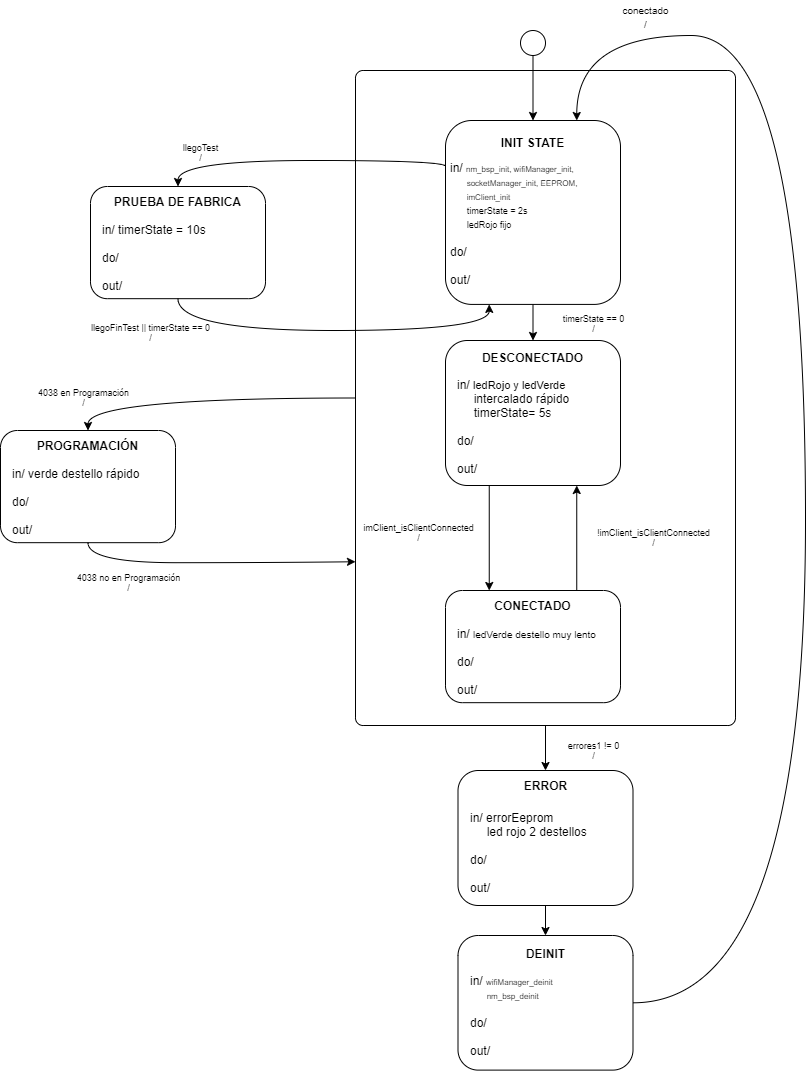

The diagram above was exported from draw.io. Its source (the exported page's mxGraphModel, read from the mxfile embedded in the PNG):
<mxGraphModel dx="1422" dy="1874" grid="1" gridSize="10" guides="1" tooltips="1" connect="1" arrows="1" fold="1" page="1" pageScale="1" pageWidth="827" pageHeight="1169" math="0" shadow="0">
  <root>
    <mxCell id="0" />
    <mxCell id="1" parent="0" />
    <mxCell id="S2Laebe0vIJEEvlosjQz-1" style="edgeStyle=orthogonalEdgeStyle;rounded=0;orthogonalLoop=1;jettySize=auto;html=1;exitX=0.5;exitY=1;exitDx=0;exitDy=0;entryX=0.5;entryY=0;entryDx=0;entryDy=0;" parent="1" source="S2Laebe0vIJEEvlosjQz-3" target="S2Laebe0vIJEEvlosjQz-47" edge="1">
      <mxGeometry relative="1" as="geometry" />
    </mxCell>
    <mxCell id="S2Laebe0vIJEEvlosjQz-2" style="edgeStyle=orthogonalEdgeStyle;rounded=0;orthogonalLoop=1;jettySize=auto;html=1;exitX=0;exitY=0.5;exitDx=0;exitDy=0;entryX=0.5;entryY=0;entryDx=0;entryDy=0;curved=1;" parent="1" source="S2Laebe0vIJEEvlosjQz-3" target="S2Laebe0vIJEEvlosjQz-31" edge="1">
      <mxGeometry relative="1" as="geometry" />
    </mxCell>
    <mxCell id="S2Laebe0vIJEEvlosjQz-3" value="" style="rounded=1;whiteSpace=wrap;html=1;arcSize=2;" parent="1" vertex="1">
      <mxGeometry x="1055" y="-165" width="380" height="655" as="geometry" />
    </mxCell>
    <mxCell id="S2Laebe0vIJEEvlosjQz-4" style="edgeStyle=orthogonalEdgeStyle;curved=1;rounded=0;orthogonalLoop=1;jettySize=auto;html=1;exitX=0.5;exitY=1;exitDx=0;exitDy=0;entryX=0.5;entryY=0;entryDx=0;entryDy=0;" parent="1" source="S2Laebe0vIJEEvlosjQz-5" target="S2Laebe0vIJEEvlosjQz-41" edge="1">
      <mxGeometry relative="1" as="geometry" />
    </mxCell>
    <mxCell id="S2Laebe0vIJEEvlosjQz-5" value="" style="ellipse;whiteSpace=wrap;html=1;" parent="1" vertex="1">
      <mxGeometry x="1220" y="-205" width="25" height="25" as="geometry" />
    </mxCell>
    <mxCell id="S2Laebe0vIJEEvlosjQz-6" value="&lt;span style=&quot;font-size: 10px&quot;&gt;conectado&lt;br&gt;/&lt;br&gt;&lt;/span&gt;" style="text;html=1;resizable=0;points=[];autosize=1;align=center;verticalAlign=top;spacingTop=-4;fontSize=12;" parent="1" vertex="1">
      <mxGeometry x="1315" y="-235" width="60" height="35" as="geometry" />
    </mxCell>
    <mxCell id="S2Laebe0vIJEEvlosjQz-7" value="" style="group" parent="1" vertex="1" connectable="0">
      <mxGeometry x="1145" y="105" width="180" height="145" as="geometry" />
    </mxCell>
    <mxCell id="S2Laebe0vIJEEvlosjQz-8" value="" style="rounded=1;whiteSpace=wrap;html=1;" parent="S2Laebe0vIJEEvlosjQz-7" vertex="1">
      <mxGeometry width="175" height="145" as="geometry" />
    </mxCell>
    <mxCell id="S2Laebe0vIJEEvlosjQz-9" value="&lt;b&gt;&lt;br&gt;&lt;/b&gt;&lt;br&gt;in/&amp;nbsp;&lt;font style=&quot;font-size: 11px&quot;&gt;ledRojo y ledVerde&amp;nbsp;&lt;br&gt;&lt;/font&gt;&amp;nbsp; &amp;nbsp; &amp;nbsp;intercalado rápido&lt;br&gt;&amp;nbsp; &amp;nbsp; &amp;nbsp;timerState= 5s&amp;nbsp;&lt;br&gt;&lt;br style=&quot;font-size: 12px&quot;&gt;do/&lt;br&gt;&amp;nbsp; &amp;nbsp; &amp;nbsp; &amp;nbsp; &amp;nbsp; &amp;nbsp; &amp;nbsp;&lt;br style=&quot;font-size: 12px&quot;&gt;out/" style="text;html=1;resizable=0;points=[];autosize=1;align=left;verticalAlign=top;spacingTop=-4;fontSize=12;" parent="S2Laebe0vIJEEvlosjQz-7" vertex="1">
      <mxGeometry x="10" y="7.11497262556534" width="125" height="130" as="geometry" />
    </mxCell>
    <mxCell id="S2Laebe0vIJEEvlosjQz-10" value="DESCONECTADO" style="text;html=1;strokeColor=none;fillColor=none;align=center;verticalAlign=middle;whiteSpace=wrap;rounded=0;fontStyle=1" parent="S2Laebe0vIJEEvlosjQz-7" vertex="1">
      <mxGeometry y="5.6000000000000005" width="175" height="22.400000000000002" as="geometry" />
    </mxCell>
    <mxCell id="S2Laebe0vIJEEvlosjQz-11" value="" style="group" parent="1" vertex="1" connectable="0">
      <mxGeometry x="790" y="-49" width="175" height="125" as="geometry" />
    </mxCell>
    <mxCell id="S2Laebe0vIJEEvlosjQz-12" value="" style="rounded=1;whiteSpace=wrap;html=1;" parent="S2Laebe0vIJEEvlosjQz-11" vertex="1">
      <mxGeometry width="175" height="112.17567245893835" as="geometry" />
    </mxCell>
    <mxCell id="S2Laebe0vIJEEvlosjQz-13" value="&lt;b&gt;&lt;br&gt;&lt;/b&gt;&lt;br&gt;in/ timerState = 10s&lt;br&gt;&lt;br style=&quot;font-size: 12px&quot;&gt;do/&lt;br&gt;&amp;nbsp; &amp;nbsp; &amp;nbsp; &amp;nbsp; &amp;nbsp; &amp;nbsp; &amp;nbsp;&lt;br style=&quot;font-size: 12px&quot;&gt;out/" style="text;html=1;resizable=0;points=[];autosize=1;align=left;verticalAlign=top;spacingTop=-4;fontSize=12;" parent="S2Laebe0vIJEEvlosjQz-11" vertex="1">
      <mxGeometry x="10" y="6.352654129969053" width="115" height="100" as="geometry" />
    </mxCell>
    <mxCell id="S2Laebe0vIJEEvlosjQz-14" value="PRUEBA DE FABRICA" style="text;html=1;strokeColor=none;fillColor=none;align=center;verticalAlign=middle;whiteSpace=wrap;rounded=0;fontStyle=1" parent="S2Laebe0vIJEEvlosjQz-11" vertex="1">
      <mxGeometry y="5" width="175" height="20" as="geometry" />
    </mxCell>
    <mxCell id="S2Laebe0vIJEEvlosjQz-15" value="" style="group" parent="1" vertex="1" connectable="0">
      <mxGeometry x="1157.5" y="700" width="175" height="150" as="geometry" />
    </mxCell>
    <mxCell id="S2Laebe0vIJEEvlosjQz-16" value="" style="rounded=1;whiteSpace=wrap;html=1;" parent="S2Laebe0vIJEEvlosjQz-15" vertex="1">
      <mxGeometry width="175" height="134.61080695072602" as="geometry" />
    </mxCell>
    <mxCell id="S2Laebe0vIJEEvlosjQz-17" value="&lt;b&gt;&lt;br&gt;&lt;/b&gt;&lt;br&gt;in/ &lt;font style=&quot;font-size: 8px&quot;&gt;wifiManager_deinit&lt;br&gt;&lt;/font&gt;&amp;nbsp; &amp;nbsp; &amp;nbsp;&lt;font style=&quot;font-size: 8px&quot;&gt;nm_&lt;/font&gt;&lt;font style=&quot;font-size: 8px&quot;&gt;bsp_deinit&lt;/font&gt;&lt;br&gt;&lt;br style=&quot;font-size: 12px&quot;&gt;do/&lt;br&gt;&amp;nbsp; &amp;nbsp; &amp;nbsp; &amp;nbsp; &amp;nbsp; &amp;nbsp; &amp;nbsp;&lt;br style=&quot;font-size: 12px&quot;&gt;out/" style="text;html=1;resizable=0;points=[];autosize=1;align=left;verticalAlign=top;spacingTop=-4;fontSize=12;" parent="S2Laebe0vIJEEvlosjQz-15" vertex="1">
      <mxGeometry x="10" y="7.623184955962864" width="95" height="115" as="geometry" />
    </mxCell>
    <mxCell id="S2Laebe0vIJEEvlosjQz-18" value="DEINIT" style="text;html=1;strokeColor=none;fillColor=none;align=center;verticalAlign=middle;whiteSpace=wrap;rounded=0;fontStyle=1" parent="S2Laebe0vIJEEvlosjQz-15" vertex="1">
      <mxGeometry y="6" width="175" height="24" as="geometry" />
    </mxCell>
    <mxCell id="S2Laebe0vIJEEvlosjQz-19" style="edgeStyle=orthogonalEdgeStyle;curved=1;rounded=0;orthogonalLoop=1;jettySize=auto;html=1;exitX=0.5;exitY=1;exitDx=0;exitDy=0;entryX=0.5;entryY=0;entryDx=0;entryDy=0;" parent="1" source="S2Laebe0vIJEEvlosjQz-41" target="S2Laebe0vIJEEvlosjQz-8" edge="1">
      <mxGeometry relative="1" as="geometry" />
    </mxCell>
    <mxCell id="S2Laebe0vIJEEvlosjQz-20" style="edgeStyle=orthogonalEdgeStyle;curved=1;rounded=0;orthogonalLoop=1;jettySize=auto;html=1;exitX=0.5;exitY=1;exitDx=0;exitDy=0;entryX=0.5;entryY=0;entryDx=0;entryDy=0;" parent="1" source="S2Laebe0vIJEEvlosjQz-47" target="S2Laebe0vIJEEvlosjQz-16" edge="1">
      <mxGeometry relative="1" as="geometry" />
    </mxCell>
    <mxCell id="S2Laebe0vIJEEvlosjQz-21" value="&lt;span style=&quot;font-size: 9px&quot;&gt;llegoTest&lt;br&gt;/&lt;br style=&quot;font-size: 9px&quot;&gt;&lt;/span&gt;" style="text;html=1;resizable=0;points=[];autosize=1;align=center;verticalAlign=top;spacingTop=-4;fontSize=9;" parent="1" vertex="1">
      <mxGeometry x="875" y="-95" width="50" height="25" as="geometry" />
    </mxCell>
    <mxCell id="S2Laebe0vIJEEvlosjQz-22" value="&lt;span style=&quot;font-size: 9px&quot;&gt;llegoFinTest || timerState == 0&lt;br&gt;/&lt;br style=&quot;font-size: 9px&quot;&gt;&lt;/span&gt;" style="text;html=1;resizable=0;points=[];autosize=1;align=center;verticalAlign=top;spacingTop=-4;fontSize=9;" parent="1" vertex="1">
      <mxGeometry x="785" y="85" width="130" height="25" as="geometry" />
    </mxCell>
    <mxCell id="S2Laebe0vIJEEvlosjQz-23" value="&lt;span style=&quot;font-size: 9px&quot;&gt;timerState == 0&lt;br&gt;/&lt;br style=&quot;font-size: 9px&quot;&gt;&lt;/span&gt;" style="text;html=1;resizable=0;points=[];autosize=1;align=center;verticalAlign=top;spacingTop=-4;fontSize=9;" parent="1" vertex="1">
      <mxGeometry x="1255" y="76" width="75" height="25" as="geometry" />
    </mxCell>
    <mxCell id="S2Laebe0vIJEEvlosjQz-24" value="" style="group" parent="1" vertex="1" connectable="0">
      <mxGeometry x="1145" y="355" width="175" height="125" as="geometry" />
    </mxCell>
    <mxCell id="S2Laebe0vIJEEvlosjQz-25" value="" style="rounded=1;whiteSpace=wrap;html=1;" parent="S2Laebe0vIJEEvlosjQz-24" vertex="1">
      <mxGeometry width="175" height="112.17567245893835" as="geometry" />
    </mxCell>
    <mxCell id="S2Laebe0vIJEEvlosjQz-26" value="&lt;b&gt;&lt;br&gt;&lt;/b&gt;&lt;br&gt;in/ &lt;font style=&quot;font-size: 10px&quot;&gt;ledVerde destello muy lento&lt;/font&gt;&lt;br&gt;&lt;br style=&quot;font-size: 12px&quot;&gt;do/&lt;br&gt;&amp;nbsp; &amp;nbsp; &amp;nbsp; &amp;nbsp; &amp;nbsp; &amp;nbsp; &amp;nbsp;&lt;br style=&quot;font-size: 12px&quot;&gt;out/" style="text;html=1;resizable=0;points=[];autosize=1;align=left;verticalAlign=top;spacingTop=-4;fontSize=12;" parent="S2Laebe0vIJEEvlosjQz-24" vertex="1">
      <mxGeometry x="10" y="6.352654129969053" width="150" height="105" as="geometry" />
    </mxCell>
    <mxCell id="S2Laebe0vIJEEvlosjQz-27" value="CONECTADO" style="text;html=1;strokeColor=none;fillColor=none;align=center;verticalAlign=middle;whiteSpace=wrap;rounded=0;fontStyle=1" parent="S2Laebe0vIJEEvlosjQz-24" vertex="1">
      <mxGeometry y="5" width="175" height="20" as="geometry" />
    </mxCell>
    <mxCell id="S2Laebe0vIJEEvlosjQz-28" value="!imClient_isClientConnected&lt;br style=&quot;font-size: 9px&quot;&gt;/" style="text;html=1;resizable=0;points=[];autosize=1;align=center;verticalAlign=top;spacingTop=-4;fontSize=9;" parent="1" vertex="1">
      <mxGeometry x="1290" y="290" width="125" height="25" as="geometry" />
    </mxCell>
    <mxCell id="S2Laebe0vIJEEvlosjQz-29" value="errores1 != 0&lt;br&gt;/" style="text;html=1;align=center;verticalAlign=middle;resizable=0;points=[];autosize=1;fontSize=9;" parent="1" vertex="1">
      <mxGeometry x="1260" y="500" width="65" height="30" as="geometry" />
    </mxCell>
    <mxCell id="S2Laebe0vIJEEvlosjQz-30" value="" style="group" parent="1" vertex="1" connectable="0">
      <mxGeometry x="700" y="195" width="175" height="125" as="geometry" />
    </mxCell>
    <mxCell id="S2Laebe0vIJEEvlosjQz-31" value="" style="rounded=1;whiteSpace=wrap;html=1;" parent="S2Laebe0vIJEEvlosjQz-30" vertex="1">
      <mxGeometry width="175" height="112.17567245893835" as="geometry" />
    </mxCell>
    <mxCell id="S2Laebe0vIJEEvlosjQz-32" value="&lt;b&gt;&lt;br&gt;&lt;/b&gt;&lt;br&gt;in/ verde destello rápido&lt;br&gt;&lt;br style=&quot;font-size: 12px&quot;&gt;do/&lt;br&gt;&amp;nbsp; &amp;nbsp; &amp;nbsp; &amp;nbsp; &amp;nbsp; &amp;nbsp; &amp;nbsp;&lt;br style=&quot;font-size: 12px&quot;&gt;out/" style="text;html=1;resizable=0;points=[];autosize=1;align=left;verticalAlign=top;spacingTop=-4;fontSize=12;" parent="S2Laebe0vIJEEvlosjQz-30" vertex="1">
      <mxGeometry x="10" y="6.352654129969053" width="140" height="100" as="geometry" />
    </mxCell>
    <mxCell id="S2Laebe0vIJEEvlosjQz-33" value="PROGRAMACIÓN" style="text;html=1;strokeColor=none;fillColor=none;align=center;verticalAlign=middle;whiteSpace=wrap;rounded=0;fontStyle=1" parent="S2Laebe0vIJEEvlosjQz-30" vertex="1">
      <mxGeometry y="5" width="175" height="20" as="geometry" />
    </mxCell>
    <mxCell id="S2Laebe0vIJEEvlosjQz-34" style="edgeStyle=orthogonalEdgeStyle;rounded=0;orthogonalLoop=1;jettySize=auto;html=1;exitX=0.5;exitY=1;exitDx=0;exitDy=0;entryX=0;entryY=0.75;entryDx=0;entryDy=0;curved=1;" parent="1" source="S2Laebe0vIJEEvlosjQz-31" target="S2Laebe0vIJEEvlosjQz-3" edge="1">
      <mxGeometry relative="1" as="geometry" />
    </mxCell>
    <mxCell id="S2Laebe0vIJEEvlosjQz-35" value="&lt;span style=&quot;font-size: 9px&quot;&gt;4038 en Programación&lt;br&gt;/&lt;br style=&quot;font-size: 9px&quot;&gt;&lt;/span&gt;" style="text;html=1;resizable=0;points=[];autosize=1;align=center;verticalAlign=top;spacingTop=-4;fontSize=9;" parent="1" vertex="1">
      <mxGeometry x="730" y="150" width="105" height="25" as="geometry" />
    </mxCell>
    <mxCell id="S2Laebe0vIJEEvlosjQz-36" value="&lt;span style=&quot;font-size: 9px&quot;&gt;4038 no en Programación&lt;br&gt;/&lt;br style=&quot;font-size: 9px&quot;&gt;&lt;/span&gt;" style="text;html=1;resizable=0;points=[];autosize=1;align=center;verticalAlign=top;spacingTop=-4;fontSize=9;" parent="1" vertex="1">
      <mxGeometry x="770" y="335" width="115" height="25" as="geometry" />
    </mxCell>
    <mxCell id="S2Laebe0vIJEEvlosjQz-37" style="edgeStyle=orthogonalEdgeStyle;rounded=0;orthogonalLoop=1;jettySize=auto;html=1;exitX=0.25;exitY=1;exitDx=0;exitDy=0;entryX=0.25;entryY=0;entryDx=0;entryDy=0;" parent="1" source="S2Laebe0vIJEEvlosjQz-8" target="S2Laebe0vIJEEvlosjQz-25" edge="1">
      <mxGeometry relative="1" as="geometry" />
    </mxCell>
    <mxCell id="S2Laebe0vIJEEvlosjQz-38" style="edgeStyle=orthogonalEdgeStyle;rounded=0;orthogonalLoop=1;jettySize=auto;html=1;exitX=0.75;exitY=0;exitDx=0;exitDy=0;entryX=0.75;entryY=1;entryDx=0;entryDy=0;" parent="1" source="S2Laebe0vIJEEvlosjQz-25" target="S2Laebe0vIJEEvlosjQz-8" edge="1">
      <mxGeometry relative="1" as="geometry" />
    </mxCell>
    <mxCell id="S2Laebe0vIJEEvlosjQz-39" value="imClient_isClientConnected&lt;br style=&quot;font-size: 9px&quot;&gt;/" style="text;html=1;resizable=0;points=[];autosize=1;align=center;verticalAlign=top;spacingTop=-4;fontSize=9;" parent="1" vertex="1">
      <mxGeometry x="1055" y="285" width="125" height="25" as="geometry" />
    </mxCell>
    <mxCell id="S2Laebe0vIJEEvlosjQz-40" value="" style="group" parent="1" vertex="1" connectable="0">
      <mxGeometry x="1145" y="-115" width="175" height="183.91" as="geometry" />
    </mxCell>
    <mxCell id="S2Laebe0vIJEEvlosjQz-41" value="" style="rounded=1;whiteSpace=wrap;html=1;" parent="S2Laebe0vIJEEvlosjQz-40" vertex="1">
      <mxGeometry width="175" height="183.91" as="geometry" />
    </mxCell>
    <mxCell id="S2Laebe0vIJEEvlosjQz-42" value="&lt;b&gt;&lt;br&gt;&lt;/b&gt;&lt;br&gt;in/ &lt;font style=&quot;font-size: 8px&quot;&gt;nm_&lt;/font&gt;&lt;span style=&quot;font-size: 8px&quot;&gt;bsp_init, wifiManager_init,&amp;nbsp;&lt;br&gt;&lt;/span&gt;&amp;nbsp; &amp;nbsp; &amp;nbsp;&lt;span style=&quot;font-size: 8px&quot;&gt;socketManager_init, EEPROM,&amp;nbsp;&lt;br&gt;&lt;/span&gt;&amp;nbsp; &amp;nbsp; &amp;nbsp;&lt;font style=&quot;font-size: 8px&quot;&gt;imClient_init&lt;br&gt;&lt;/font&gt;&amp;nbsp; &amp;nbsp; &amp;nbsp;&lt;font style=&quot;font-size: 9px&quot;&gt;timerState = 2s&lt;br&gt;&lt;/font&gt;&amp;nbsp; &amp;nbsp; &amp;nbsp;&lt;font style=&quot;font-size: 9px&quot;&gt;ledRojo fijo&lt;/font&gt;&lt;br style=&quot;font-size: 9px&quot;&gt;&lt;font style=&quot;font-size: 9px&quot;&gt;&lt;br&gt;&lt;/font&gt;do/&lt;br&gt;&lt;font style=&quot;font-size: 8px&quot;&gt;&amp;nbsp; &amp;nbsp;&lt;/font&gt; &amp;nbsp; &amp;nbsp; &amp;nbsp; &amp;nbsp; &amp;nbsp;&lt;br style=&quot;font-size: 12px&quot;&gt;out/" style="text;html=1;resizable=0;points=[];autosize=1;align=left;verticalAlign=top;spacingTop=-4;fontSize=12;spacingRight=0;spacingLeft=-7;" parent="S2Laebe0vIJEEvlosjQz-40" vertex="1">
      <mxGeometry x="10" y="10.352768726514114" width="135" height="170" as="geometry" />
    </mxCell>
    <mxCell id="S2Laebe0vIJEEvlosjQz-43" value="INIT STATE" style="text;html=1;strokeColor=none;fillColor=none;align=center;verticalAlign=middle;whiteSpace=wrap;rounded=0;fontStyle=1" parent="S2Laebe0vIJEEvlosjQz-40" vertex="1">
      <mxGeometry y="8.557201202826377" width="175" height="26.548804811305523" as="geometry" />
    </mxCell>
    <mxCell id="S2Laebe0vIJEEvlosjQz-44" style="edgeStyle=orthogonalEdgeStyle;rounded=0;orthogonalLoop=1;jettySize=auto;html=1;exitX=0.5;exitY=1;exitDx=0;exitDy=0;entryX=0.25;entryY=1;entryDx=0;entryDy=0;curved=1;" parent="1" source="S2Laebe0vIJEEvlosjQz-12" target="S2Laebe0vIJEEvlosjQz-41" edge="1">
      <mxGeometry relative="1" as="geometry">
        <Array as="points">
          <mxPoint x="878" y="95" />
          <mxPoint x="1189" y="95" />
        </Array>
      </mxGeometry>
    </mxCell>
    <mxCell id="S2Laebe0vIJEEvlosjQz-45" style="edgeStyle=orthogonalEdgeStyle;curved=1;rounded=0;orthogonalLoop=1;jettySize=auto;html=1;exitX=0;exitY=0.25;exitDx=0;exitDy=0;entryX=0.5;entryY=0;entryDx=0;entryDy=0;" parent="1" source="S2Laebe0vIJEEvlosjQz-41" target="S2Laebe0vIJEEvlosjQz-12" edge="1">
      <mxGeometry relative="1" as="geometry">
        <Array as="points">
          <mxPoint x="1145" y="-75" />
          <mxPoint x="878" y="-75" />
        </Array>
      </mxGeometry>
    </mxCell>
    <mxCell id="S2Laebe0vIJEEvlosjQz-46" value="" style="group" parent="1" vertex="1" connectable="0">
      <mxGeometry x="1157.5" y="535" width="175" height="135" as="geometry" />
    </mxCell>
    <mxCell id="S2Laebe0vIJEEvlosjQz-47" value="" style="rounded=1;whiteSpace=wrap;html=1;" parent="S2Laebe0vIJEEvlosjQz-46" vertex="1">
      <mxGeometry width="175" height="135" as="geometry" />
    </mxCell>
    <mxCell id="S2Laebe0vIJEEvlosjQz-48" value="ERROR" style="text;html=1;strokeColor=none;fillColor=none;align=center;verticalAlign=middle;whiteSpace=wrap;rounded=0;fontStyle=1" parent="S2Laebe0vIJEEvlosjQz-46" vertex="1">
      <mxGeometry y="5" width="175" height="20" as="geometry" />
    </mxCell>
    <mxCell id="S2Laebe0vIJEEvlosjQz-49" value="&lt;b&gt;&lt;br&gt;&lt;/b&gt;&lt;br&gt;in/ errorEeprom&amp;nbsp;&lt;br&gt;&amp;nbsp; &amp;nbsp; &amp;nbsp;led rojo 2&amp;nbsp;destellos&lt;br&gt;&lt;br style=&quot;font-size: 12px&quot;&gt;do/&lt;br&gt;&amp;nbsp; &amp;nbsp; &amp;nbsp; &amp;nbsp; &amp;nbsp; &amp;nbsp; &amp;nbsp;&lt;br style=&quot;font-size: 12px&quot;&gt;out/" style="text;html=1;resizable=0;points=[];autosize=1;align=left;verticalAlign=top;spacingTop=-4;fontSize=12;" parent="S2Laebe0vIJEEvlosjQz-46" vertex="1">
      <mxGeometry x="10" y="10.002654129969073" width="130" height="115" as="geometry" />
    </mxCell>
    <mxCell id="S2Laebe0vIJEEvlosjQz-50" style="edgeStyle=orthogonalEdgeStyle;curved=1;rounded=0;orthogonalLoop=1;jettySize=auto;html=1;exitX=1;exitY=0.5;exitDx=0;exitDy=0;entryX=0.75;entryY=0;entryDx=0;entryDy=0;" parent="1" source="S2Laebe0vIJEEvlosjQz-16" target="S2Laebe0vIJEEvlosjQz-41" edge="1">
      <mxGeometry relative="1" as="geometry">
        <Array as="points">
          <mxPoint x="1505" y="767" />
          <mxPoint x="1505" y="-200" />
          <mxPoint x="1276" y="-200" />
        </Array>
      </mxGeometry>
    </mxCell>
  </root>
</mxGraphModel>